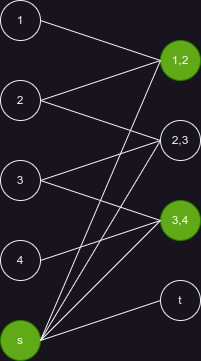

The diagram above was exported from draw.io. Its source (the exported page's mxGraphModel, read from the mxfile embedded in the PNG):
<mxGraphModel dx="994" dy="651" grid="1" gridSize="10" guides="1" tooltips="1" connect="1" arrows="1" fold="1" page="1" pageScale="1" pageWidth="850" pageHeight="1100" math="0" shadow="0">
  <root>
    <mxCell id="0" />
    <mxCell id="1" parent="0" />
    <mxCell id="2" value="1" style="ellipse;whiteSpace=wrap;html=1;" vertex="1" parent="1">
      <mxGeometry x="160" y="120" width="40" height="40" as="geometry" />
    </mxCell>
    <mxCell id="3" value="2" style="ellipse;whiteSpace=wrap;html=1;" vertex="1" parent="1">
      <mxGeometry x="160" y="200" width="40" height="40" as="geometry" />
    </mxCell>
    <mxCell id="4" value="3" style="ellipse;whiteSpace=wrap;html=1;" vertex="1" parent="1">
      <mxGeometry x="160" y="280" width="40" height="40" as="geometry" />
    </mxCell>
    <mxCell id="5" value="4" style="ellipse;whiteSpace=wrap;html=1;" vertex="1" parent="1">
      <mxGeometry x="160" y="360" width="40" height="40" as="geometry" />
    </mxCell>
    <mxCell id="6" value="s" style="ellipse;whiteSpace=wrap;html=1;fillColor=#60a917;fontColor=#ffffff;strokeColor=#2D7600;" vertex="1" parent="1">
      <mxGeometry x="160" y="440" width="40" height="40" as="geometry" />
    </mxCell>
    <mxCell id="7" value="1,2" style="ellipse;whiteSpace=wrap;html=1;fillColor=#60a917;fontColor=#ffffff;strokeColor=#2D7600;" vertex="1" parent="1">
      <mxGeometry x="320" y="160" width="40" height="40" as="geometry" />
    </mxCell>
    <mxCell id="8" value="t" style="ellipse;whiteSpace=wrap;html=1;" vertex="1" parent="1">
      <mxGeometry x="320" y="400" width="40" height="40" as="geometry" />
    </mxCell>
    <mxCell id="9" value="3,4" style="ellipse;whiteSpace=wrap;html=1;fillColor=#60a917;fontColor=#ffffff;strokeColor=#2D7600;" vertex="1" parent="1">
      <mxGeometry x="320" y="320" width="40" height="40" as="geometry" />
    </mxCell>
    <mxCell id="10" value="2,3" style="ellipse;whiteSpace=wrap;html=1;" vertex="1" parent="1">
      <mxGeometry x="320" y="240" width="40" height="40" as="geometry" />
    </mxCell>
    <mxCell id="11" value="" style="endArrow=none;html=1;rounded=0;exitX=1;exitY=0.5;exitDx=0;exitDy=0;entryX=0;entryY=0.5;entryDx=0;entryDy=0;" edge="1" source="2" target="7" parent="1">
      <mxGeometry width="50" height="50" relative="1" as="geometry">
        <mxPoint x="400" y="360" as="sourcePoint" />
        <mxPoint x="450" y="310" as="targetPoint" />
      </mxGeometry>
    </mxCell>
    <mxCell id="12" value="" style="endArrow=none;html=1;rounded=0;exitX=1;exitY=0.5;exitDx=0;exitDy=0;entryX=0;entryY=0.5;entryDx=0;entryDy=0;" edge="1" source="6" target="8" parent="1">
      <mxGeometry width="50" height="50" relative="1" as="geometry">
        <mxPoint x="400" y="360" as="sourcePoint" />
        <mxPoint x="450" y="310" as="targetPoint" />
      </mxGeometry>
    </mxCell>
    <mxCell id="13" value="" style="endArrow=none;html=1;rounded=0;exitX=1;exitY=0.5;exitDx=0;exitDy=0;entryX=0;entryY=0.5;entryDx=0;entryDy=0;" edge="1" source="6" target="9" parent="1">
      <mxGeometry width="50" height="50" relative="1" as="geometry">
        <mxPoint x="400" y="360" as="sourcePoint" />
        <mxPoint x="450" y="310" as="targetPoint" />
      </mxGeometry>
    </mxCell>
    <mxCell id="14" value="" style="endArrow=none;html=1;rounded=0;exitX=1;exitY=0.5;exitDx=0;exitDy=0;entryX=0;entryY=0.5;entryDx=0;entryDy=0;" edge="1" source="6" target="10" parent="1">
      <mxGeometry width="50" height="50" relative="1" as="geometry">
        <mxPoint x="400" y="360" as="sourcePoint" />
        <mxPoint x="450" y="310" as="targetPoint" />
      </mxGeometry>
    </mxCell>
    <mxCell id="15" value="" style="endArrow=none;html=1;rounded=0;exitX=1;exitY=0.5;exitDx=0;exitDy=0;entryX=0;entryY=0.5;entryDx=0;entryDy=0;" edge="1" source="6" target="7" parent="1">
      <mxGeometry width="50" height="50" relative="1" as="geometry">
        <mxPoint x="400" y="360" as="sourcePoint" />
        <mxPoint x="450" y="310" as="targetPoint" />
      </mxGeometry>
    </mxCell>
    <mxCell id="16" value="" style="endArrow=none;html=1;rounded=0;exitX=1;exitY=0.5;exitDx=0;exitDy=0;entryX=0;entryY=0.5;entryDx=0;entryDy=0;" edge="1" source="5" target="9" parent="1">
      <mxGeometry width="50" height="50" relative="1" as="geometry">
        <mxPoint x="400" y="360" as="sourcePoint" />
        <mxPoint x="450" y="310" as="targetPoint" />
      </mxGeometry>
    </mxCell>
    <mxCell id="17" value="" style="endArrow=none;html=1;rounded=0;exitX=1;exitY=0.5;exitDx=0;exitDy=0;entryX=0;entryY=0.5;entryDx=0;entryDy=0;" edge="1" source="4" target="9" parent="1">
      <mxGeometry width="50" height="50" relative="1" as="geometry">
        <mxPoint x="400" y="360" as="sourcePoint" />
        <mxPoint x="450" y="310" as="targetPoint" />
      </mxGeometry>
    </mxCell>
    <mxCell id="18" value="" style="endArrow=none;html=1;rounded=0;exitX=1;exitY=0.5;exitDx=0;exitDy=0;entryX=0;entryY=0.5;entryDx=0;entryDy=0;" edge="1" source="4" target="10" parent="1">
      <mxGeometry width="50" height="50" relative="1" as="geometry">
        <mxPoint x="400" y="350" as="sourcePoint" />
        <mxPoint x="450" y="310" as="targetPoint" />
      </mxGeometry>
    </mxCell>
    <mxCell id="19" value="" style="endArrow=none;html=1;rounded=0;exitX=1;exitY=0.5;exitDx=0;exitDy=0;entryX=0;entryY=0.5;entryDx=0;entryDy=0;" edge="1" source="3" target="10" parent="1">
      <mxGeometry width="50" height="50" relative="1" as="geometry">
        <mxPoint x="400" y="360" as="sourcePoint" />
        <mxPoint x="450" y="310" as="targetPoint" />
      </mxGeometry>
    </mxCell>
    <mxCell id="20" value="" style="endArrow=none;html=1;rounded=0;exitX=1;exitY=0.5;exitDx=0;exitDy=0;entryX=0;entryY=0.5;entryDx=0;entryDy=0;" edge="1" source="3" target="7" parent="1">
      <mxGeometry width="50" height="50" relative="1" as="geometry">
        <mxPoint x="400" y="360" as="sourcePoint" />
        <mxPoint x="450" y="310" as="targetPoint" />
      </mxGeometry>
    </mxCell>
  </root>
</mxGraphModel>